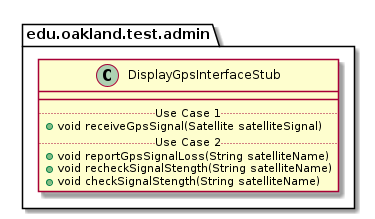

The diagram above was rendered by PlantUML. Its source (embedded in the PNG):
@startuml DisplayGpsInterfaceStub

package edu.oakland.test.admin {
    class DisplayGpsInterfaceStub {
        __
        .. Use Case 1 ..
        + void receiveGpsSignal(Satellite satelliteSignal)
        .. Use Case 2 ..
        + void reportGpsSignalLoss(String satelliteName)
        + void recheckSignalStength(String satelliteName)
        + void checkSignalStength(String satelliteName)
    }
}

@enduml